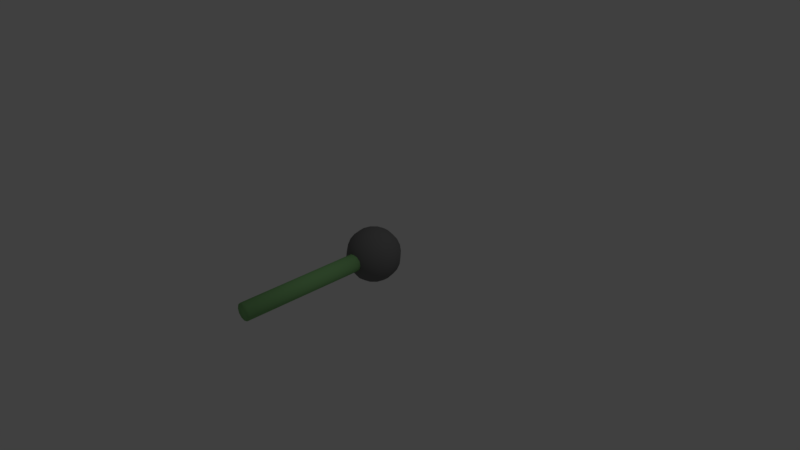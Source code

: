 # Source: EditorItems.blend  (saved by Blender 2.77.0; exported with 4.5.12 LTS)
import bpy
from mathutils import Matrix  # noqa: F401  (used for matrix-valued properties, if any)

bpy.ops.wm.read_factory_settings(use_empty=True)
scene = bpy.context.scene
scene.name = 'Scene'

# ---- collections
col_collection_1 = bpy.data.collections.new('Collection 1'); scene.collection.children.link(col_collection_1)

# ---- materials (node trees are filled in below, after node groups)
mat_connector = bpy.data.materials.new('Connector')
mat_connector.alpha_threshold = 0.0
mat_connector.use_transparent_shadow = False
mat_connector.diffuse_color = (0.2519, 0.5385, 0.2071, 1.0)
mat_connector.roughness = 0.5
mat_connector.specular_intensity = 0.0
mat_node = bpy.data.materials.new('Node')
mat_node.alpha_threshold = 0.0
mat_node.use_transparent_shadow = False
mat_node.diffuse_color = (0.1853, 0.1853, 0.1853, 1.0)
mat_node.roughness = 0.5
mat_node.specular_intensity = 0.0

# ---- material node trees

# ---- world
world_world = bpy.data.worlds.new('World'); scene.world = world_world
world_world.color = (0.05088, 0.05088, 0.05088)
world_world.use_sun_shadow = False
world_world.sun_shadow_jitter_overblur = 0.0
world_world.cycles.sampling_method = 'MANUAL'

# ---- cameras
cam_camera = bpy.data.cameras.new('Camera')
cam_camera.clip_end = 100.0
cam_camera.lens = 35.0
cam_camera.sensor_width = 32.0
cam_camera.sensor_height = 18.0
cam_camera.ortho_scale = 7.314
cam_camera.dof.focus_distance = 0.0
cam_camera.dof.aperture_fstop = 128.0

# ---- lights
light_lamp = bpy.data.lights.new('Lamp', 'POINT')
light_lamp.transmission_factor = 0.0
light_lamp.cutoff_distance = 30.0
light_lamp.energy = 100.0
light_lamp.shadow_buffer_clip_start = 1.001
light_lamp.shadow_soft_size = 0.1
light_lamp.shadow_maximum_resolution = 0.006
light_lamp.use_absolute_resolution = True

# ---- meshes
me_cylinder = bpy.data.meshes.new('Cylinder')
me_cylinder.from_pydata([(-3.346e-09, 0.1152, 2.0), (-3.346e-09, 0.1152, -1.086e-08), (0.05762, 0.09981, 2.0), (0.05762, 0.09981, -9.405e-09), (0.09981, 0.05762, 2.0), (0.09981, 0.05762, -5.43e-09), (0.1152, 5.814e-08, 2.0), (0.1152, -5.447e-08, 5.133e-15), (0.09981, -0.05762, 2.0), (0.09981, -0.05762, 5.43e-09), (0.05762, -0.09981, 2.0), (0.05762, -0.09981, 9.405e-09), (1.406e-08, -0.1152, 2.0), (1.406e-08, -0.1152, 1.086e-08), (-0.05762, -0.09981, 2.0), (-0.05762, -0.09981, 9.405e-09), (-0.09981, -0.05762, 2.0), (-0.09981, -0.05762, 5.43e-09), (-0.1152, 9.599e-09, 2.0), (-0.1152, -1.03e-07, 9.707e-15), (-0.09981, 0.05762, 2.0), (-0.09981, 0.05762, -5.43e-09), (-0.05762, 0.09981, 2.0), (-0.05762, 0.09981, -9.405e-09)], [], [(0, 2, 3, 1), (2, 4, 5, 3), (4, 6, 7, 5), (6, 8, 9, 7), (8, 10, 11, 9), (10, 12, 13, 11), (12, 14, 15, 13), (14, 16, 17, 15), (16, 18, 19, 17), (18, 20, 21, 19), (3, 5, 7, 9, 11, 13, 15, 17, 19, 21, 23, 1), (20, 22, 23, 21), (22, 0, 1, 23), (0, 22, 20, 18, 16, 14, 12, 10, 8, 6, 4, 2)])
me_cylinder.polygons.foreach_set('use_smooth', [True] * 14)
me_cylinder.materials.append(mat_connector)
me_cylinder.use_remesh_preserve_volume = False
me_cylinder.use_remesh_preserve_attributes = False
me_cylinder.use_mirror_vertex_groups = False
me_cylinder.update()
me_sphere = bpy.data.meshes.new('Sphere')
me_sphere.from_pydata([(0.3004, 0.1735, 0.09296), (0.311, 0.1796, 5.579e-08), (0.3004, 0.1735, -0.09296), (0.2694, 0.1555, -0.1796), (0.2199, 0.127, -0.254), (0.1555, 0.08979, -0.311), (0.0805, 0.04648, -0.3469), (0.04648, 0.0805, -0.3469), (0.08979, 0.1555, -0.311), (0.127, 0.2199, -0.254), (0.1555, 0.2694, -0.1796), (0.1735, 0.3004, -0.09296), (0.1796, 0.311, 5.579e-08), (0.1735, 0.3004, 0.09296), (0.1555, 0.2694, 0.1796), (0.127, 0.2199, 0.254), (0.08979, 0.1555, 0.311), (0.04648, 0.0805, 0.3469), (-4.183e-07, -1.072e-07, 0.3592), (-3.53e-07, 0.09296, 0.3469), (-3.45e-07, 0.1796, 0.311), (-3.45e-07, 0.254, 0.254), (-3.45e-07, 0.311, 0.1796), (-3.343e-07, 0.3469, 0.09296), (-3.45e-07, 0.3592, 5.579e-08), (-3.557e-07, 0.3469, -0.09296), (-3.45e-07, 0.311, -0.1796), (-3.45e-07, 0.254, -0.254), (-3.396e-07, 0.1796, -0.311), (-3.477e-07, 0.09296, -0.3469), (-3.484e-07, 1.391e-08, -0.3592), (-0.04648, 0.0805, -0.3469), (-0.08979, 0.1555, -0.311), (-0.127, 0.2199, -0.254), (-0.1555, 0.2694, -0.1796), (-0.1735, 0.3004, -0.09296), (-0.1796, 0.311, 5.579e-08), (-0.1735, 0.3004, 0.09296), (-0.1555, 0.2694, 0.1796), (-0.127, 0.2199, 0.254), (-0.08979, 0.1555, 0.311), (-0.04648, 0.0805, 0.3469), (-0.0805, 0.04648, 0.3469), (-0.1555, 0.08979, 0.311), (-0.2199, 0.127, 0.254), (-0.2694, 0.1555, 0.1796), (-0.3004, 0.1735, 0.09296), (-0.311, 0.1796, 5.579e-08), (-0.3004, 0.1735, -0.09296), (-0.2694, 0.1555, -0.1796), (-0.2199, 0.127, -0.254), (-0.1555, 0.08979, -0.311), (-0.0805, 0.04648, -0.3469), (-0.09296, 1.391e-08, -0.3469), (-0.1796, 1.391e-08, -0.311), (-0.254, 1.391e-08, -0.254), (-0.311, 1.391e-08, -0.1796), (-0.3469, 1.391e-08, -0.09296), (-0.3592, 1.391e-08, 5.579e-08), (-0.3469, 1.391e-08, 0.09296), (-0.311, 1.391e-08, 0.1796), (-0.254, 1.391e-08, 0.254), (-0.1796, 1.391e-08, 0.311), (-0.09296, 1.391e-08, 0.3469), (0.2694, 0.1555, 0.1796), (0.2199, 0.127, 0.254), (0.1555, 0.08979, 0.311), (0.0805, 0.04648, 0.3469), (0.3469, -2.499e-09, 0.09296), (0.3592, -1.32e-08, 5.579e-08), (0.3469, -2.499e-09, -0.09296), (0.311, -2.499e-09, -0.1796), (0.254, -2.499e-09, -0.254), (0.1796, -7.85e-09, -0.311), (0.09296, 1.623e-08, -0.3469), (0.311, 8.205e-09, 0.1796), (0.254, -1.32e-08, 0.254), (0.1796, 2.853e-09, 0.311), (0.09296, 1.623e-08, 0.3469), (0.3004, -0.1735, 0.09296), (0.311, -0.1796, 5.579e-08), (0.3004, -0.1735, -0.09296), (0.2694, -0.1555, -0.1796), (0.2199, -0.127, -0.254), (0.1555, -0.08979, -0.311), (0.0805, -0.04648, -0.3469), (0.2694, -0.1555, 0.1796), (0.2199, -0.127, 0.254), (0.1555, -0.08979, 0.311), (0.0805, -0.04648, 0.3469), (0.1735, -0.3004, 0.09296), (0.1796, -0.311, 5.579e-08), (0.1735, -0.3004, -0.09296), (0.1555, -0.2694, -0.1796), (0.127, -0.2199, -0.254), (0.08979, -0.1555, -0.311), (0.04648, -0.0805, -0.3469), (0.1555, -0.2694, 0.1796), (0.127, -0.2199, 0.254), (0.08979, -0.1555, 0.311), (0.04648, -0.0805, 0.3469), (-3.771e-07, -0.3469, 0.09296), (-4.092e-07, -0.3592, 5.579e-08), (-3.771e-07, -0.3469, -0.09296), (-3.771e-07, -0.311, -0.1796), (-3.557e-07, -0.254, -0.254), (-3.878e-07, -0.1796, -0.311), (-3.53e-07, -0.09296, -0.3469), (-3.664e-07, -0.311, 0.1796), (-3.985e-07, -0.254, 0.254), (-3.717e-07, -0.1796, 0.311), (-3.557e-07, -0.09296, 0.3469), (-0.1735, -0.3004, 0.09296), (-0.1796, -0.311, 5.579e-08), (-0.1735, -0.3004, -0.09296), (-0.1555, -0.2694, -0.1796), (-0.127, -0.2199, -0.254), (-0.08979, -0.1555, -0.311), (-0.04648, -0.0805, -0.3469), (-0.1555, -0.2694, 0.1796), (-0.127, -0.2199, 0.254), (-0.08979, -0.1555, 0.311), (-0.04648, -0.0805, 0.3469), (-0.3004, -0.1735, 0.09296), (-0.311, -0.1796, 5.579e-08), (-0.3004, -0.1735, -0.09296), (-0.2694, -0.1555, -0.1796), (-0.2199, -0.127, -0.254), (-0.1555, -0.08979, -0.311), (-0.0805, -0.04648, -0.3469), (-0.2694, -0.1555, 0.1796), (-0.2199, -0.127, 0.254), (-0.1555, -0.08979, 0.311), (-0.0805, -0.04648, 0.3469)], [], [(64, 65, 76, 75), (5, 4, 72, 73), (30, 6, 74), (67, 18, 78), (2, 1, 69, 70), (4, 3, 71, 72), (10, 11, 2, 3), (14, 15, 65, 64), (16, 17, 67, 66), (30, 7, 6), (13, 14, 64, 0), (17, 18, 67), (7, 8, 5, 6), (11, 12, 1, 2), (8, 9, 4, 5), (9, 10, 3, 4), (15, 16, 66, 65), (12, 13, 0, 1), (26, 25, 11, 10), (27, 26, 10, 9), (21, 20, 16, 15), (29, 28, 8, 7), (23, 22, 14, 13), (25, 24, 12, 11), (30, 29, 7), (20, 19, 17, 16), (19, 18, 17), (24, 23, 13, 12), (22, 21, 15, 14), (28, 27, 9, 8), (35, 36, 24, 25), (39, 40, 20, 21), (40, 41, 19, 20), (41, 18, 19), (36, 37, 23, 24), (32, 33, 27, 28), (47, 46, 37, 36), (34, 35, 25, 26), (49, 48, 35, 34), (42, 18, 41), (45, 44, 39, 38), (33, 34, 26, 27), (51, 50, 33, 32), (31, 32, 28, 29), (30, 52, 31), (44, 43, 40, 39), (48, 47, 36, 35), (52, 51, 32, 31), (30, 53, 52), (43, 42, 41, 40), (50, 49, 34, 33), (37, 38, 22, 23), (58, 59, 46, 47), (46, 45, 38, 37), (59, 60, 45, 46), (60, 61, 44, 45), (56, 57, 48, 49), (63, 18, 42), (53, 54, 51, 52), (38, 39, 21, 22), (54, 55, 50, 51), (30, 31, 29), (57, 58, 47, 48), (62, 63, 42, 43), (61, 62, 43, 44), (55, 56, 49, 50), (1, 0, 68, 69), (66, 67, 78, 77), (6, 5, 73, 74), (3, 2, 70, 71), (65, 66, 77, 76), (0, 64, 75, 68), (70, 69, 80, 81), (72, 71, 82, 83), (77, 78, 89, 88), (68, 75, 86, 79), (71, 70, 81, 82), (74, 73, 84, 85), (76, 77, 88, 87), (75, 76, 87, 86), (30, 74, 85), (69, 68, 79, 80), (78, 18, 89), (73, 72, 83, 84), (87, 88, 99, 98), (86, 87, 98, 97), (89, 18, 100), (85, 84, 95, 96), (84, 83, 94, 95), (80, 79, 90, 91), (81, 80, 91, 92), (83, 82, 93, 94), (79, 86, 97, 90), (30, 85, 96), (82, 81, 92, 93), (88, 89, 100, 99), (90, 97, 108, 101), (30, 96, 107), (93, 92, 103, 104), (99, 100, 111, 110), (98, 99, 110, 109), (97, 98, 109, 108), (100, 18, 111), (96, 95, 106, 107), (95, 94, 105, 106), (91, 90, 101, 102), (92, 91, 102, 103), (94, 93, 104, 105), (106, 105, 116, 117), (102, 101, 112, 113), (103, 102, 113, 114), (105, 104, 115, 116), (101, 108, 119, 112), (30, 107, 118), (104, 103, 114, 115), (110, 111, 122, 121), (109, 110, 121, 120), (108, 109, 120, 119), (111, 18, 122), (107, 106, 117, 118), (121, 122, 133, 132), (120, 121, 132, 131), (119, 120, 131, 130), (122, 18, 133), (118, 117, 128, 129), (117, 116, 127, 128), (113, 112, 123, 124), (114, 113, 124, 125), (116, 115, 126, 127), (112, 119, 130, 123), (30, 118, 129), (115, 114, 125, 126), (127, 126, 56, 55), (123, 130, 60, 59), (30, 129, 53), (126, 125, 57, 56), (132, 133, 63, 62), (131, 132, 62, 61), (130, 131, 61, 60), (133, 18, 63), (129, 128, 54, 53), (128, 127, 55, 54), (124, 123, 59, 58), (125, 124, 58, 57)])
me_sphere.polygons.foreach_set('use_smooth', [True] * 144)
me_sphere.materials.append(mat_node)
me_sphere.use_remesh_preserve_volume = False
me_sphere.use_remesh_preserve_attributes = False
me_sphere.use_mirror_vertex_groups = False
me_sphere.update()

# ---- objects
ob_cylinder = bpy.data.objects.new('Cylinder', me_cylinder)
ob_node = bpy.data.objects.new('Node', me_sphere)
ob_lamp = bpy.data.objects.new('Lamp', light_lamp)
ob_camera = bpy.data.objects.new('Camera', cam_camera)

# ---- transforms, parenting, visibility, modifiers, constraints
ob_cylinder.location = (0.0, 0.0, 0.0)
ob_cylinder.rotation_euler = (1.571, 0.0, 0.0)
ob_cylinder.lineart.crease_threshold = 0.0
ob_node.location = (0.0, 0.0, 0.0)
ob_node.lineart.crease_threshold = 0.0
ob_lamp.location = (4.076, 1.005, 5.904)
ob_lamp.rotation_euler = (0.6503, 0.05522, 1.866)
ob_lamp.lock_rotations_4d = False
ob_lamp.empty_display_type = 'ARROWS'
ob_lamp.color = (0.0, 0.0, 0.0, 0.0)
ob_lamp.lineart.crease_threshold = 0.0
ob_camera.location = (7.481, -6.508, 5.344)
ob_camera.rotation_euler = (1.109, 0.01082, 0.8149)
ob_camera.lock_rotations_4d = False
ob_camera.empty_display_type = 'ARROWS'
ob_camera.color = (0.0, 0.0, 0.0, 0.0)
ob_camera.display_type = 'WIRE'
ob_camera.lineart.crease_threshold = 0.0

# ---- collection membership
col_collection_1.objects.link(ob_cylinder)
col_collection_1.objects.link(ob_node)
col_collection_1.objects.link(ob_lamp)
col_collection_1.objects.link(ob_camera)

# ---- scene / render settings (as saved in the file)
scene.camera = ob_camera
scene.frame_start = 1; scene.frame_end = 250; scene.frame_set(1)
scene.render.engine = 'BLENDER_EEVEE_NEXT'
scene.render.resolution_percentage = 50
scene.render.dither_intensity = 0.0
scene.cycles.use_denoising = False
scene.cycles.samples = 128
scene.cycles.sampling_pattern = 'TABULATED_SOBOL'
scene.cycles.light_sampling_threshold = 0.0
scene.cycles.use_adaptive_sampling = False
scene.cycles.use_light_tree = False
scene.cycles.blur_glossy = 0.0
scene.cycles.sample_clamp_indirect = 0.0
scene.view_settings.view_transform = 'Standard'
bpy.context.view_layer.update()
